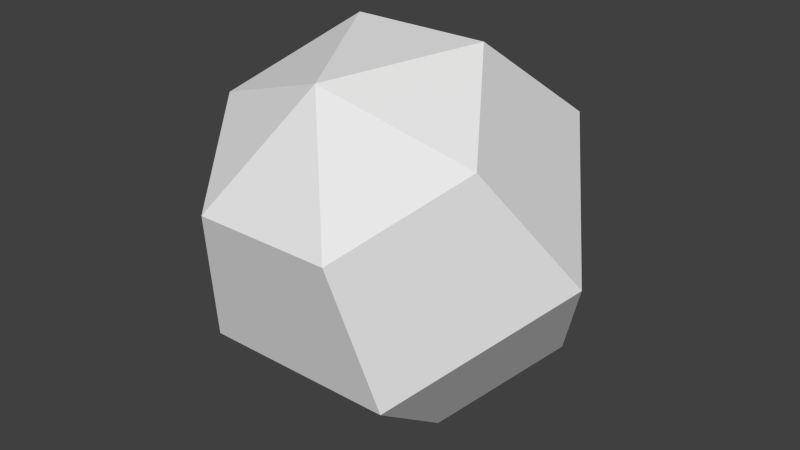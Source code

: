 # Source: slime3.blend  (saved by Blender 2.76.0; exported with 4.5.12 LTS)
import bpy
from mathutils import Matrix  # noqa: F401  (used for matrix-valued properties, if any)

bpy.ops.wm.read_factory_settings(use_empty=True)
scene = bpy.context.scene
scene.name = 'Scene'

# ---- collections
col_collection_2 = bpy.data.collections.new('Collection 2'); scene.collection.children.link(col_collection_2)

# ---- world
world_world = bpy.data.worlds.new('World'); scene.world = world_world
world_world.color = (0.05088, 0.05088, 0.05088)
world_world.use_sun_shadow = False
world_world.sun_shadow_jitter_overblur = 0.0
world_world.cycles.sampling_method = 'MANUAL'
world_world.cycles.sample_map_resolution = 256

# ---- meshes
me_sphere = bpy.data.meshes.new('Sphere')
me_sphere.from_pydata([(-0.2547, -0.1372, 0.5586), (-0.3602, -2.464e-08, 0.3441), (-0.2547, 0.1372, 0.1296), (4.483e-08, 0.1941, 0.0407), (-0.1273, 0.04854, 0.6775), (-0.1801, 0.2627, 0.5122), (-0.1273, 0.323, 0.2484), (0.1273, 0.04854, 0.6775), (0.1801, 0.2627, 0.5122), (0.1273, 0.323, 0.2484), (0.2547, -0.1372, 0.5586), (0.3602, -7.4e-08, 0.3441), (0.2547, 0.1372, 0.1296), (0.1273, -0.323, 0.4398), (0.1801, -0.2627, 0.176), (0.1273, -0.04854, 0.0107), (2.909e-08, -0.1941, 0.6475), (-0.1273, -0.323, 0.4398), (-0.1801, -0.2627, 0.176), (-0.1273, -0.04854, 0.0107)], [], [(2, 1, 5, 6), (1, 0, 4, 5), (5, 4, 7, 8), (6, 5, 8, 9), (8, 7, 10, 11), (9, 8, 11, 12), (12, 11, 14, 15), (11, 10, 13, 14), (15, 14, 18, 19), (14, 13, 17, 18), (0, 16, 4), (3, 2, 6), (3, 6, 9), (4, 16, 7), (7, 16, 10), (3, 9, 12), (10, 16, 13), (3, 12, 15), (13, 16, 17), (3, 15, 19), (19, 18, 1, 2), (17, 16, 0), (3, 19, 2), (18, 17, 0, 1)])
_uv = me_sphere.uv_layers.new(name='UVMap')
_uv.uv.foreach_set('vector', [0.5342, 0.5194, 0.4736, 0.5176, 0.4798, 0.4535, 0.5341, 0.4616, 0.4736, 0.5176, 0.4134, 0.5021, 0.4255, 0.4455, 0.4798, 0.4535, 0.4798, 0.4535, 0.4255, 0.4455, 0.4254, 0.3877, 0.486, 0.3895, 0.5341, 0.4616, 0.4798, 0.4535, 0.486, 0.3895, 0.5462, 0.405, 0.486, 0.3895, 0.4254, 0.3877, 0.4065, 0.3139, 0.4926, 0.3012, 0.5462, 0.405, 0.486, 0.3895, 0.4926, 0.3012, 0.5794, 0.3344, 0.5794, 0.3344, 0.4926, 0.3012, 0.4979, 0.08619, 0.7086, 0.2029, 0.4926, 0.3012, 0.4065, 0.3139, 0.3158, 0.192, 0.4979, 0.08619, 0.6438, 0.7151, 0.4617, 0.8209, 0.467, 0.6058, 0.5531, 0.5932, 0.4617, 0.8209, 0.251, 0.7041, 0.3802, 0.5726, 0.467, 0.6058, 0.4134, 0.5021, 0.251, 0.4285, 0.4255, 0.4455, 0.7086, 0.4786, 0.5342, 0.5194, 0.5341, 0.4616, 0.7086, 0.4786, 0.5341, 0.4616, 0.5462, 0.405, 0.4255, 0.4455, 0.251, 0.4285, 0.4254, 0.3877, 0.4254, 0.3877, 0.251, 0.4285, 0.4065, 0.3139, 0.7086, 0.4786, 0.5462, 0.405, 0.5794, 0.3344, 0.4065, 0.3139, 0.251, 0.4285, 0.3158, 0.192, 0.7086, 0.4786, 0.5794, 0.3344, 0.7086, 0.2029, 0.251, 0.7041, 0.251, 0.4285, 0.3802, 0.5726, 0.7086, 0.4786, 0.6438, 0.7151, 0.5531, 0.5932, 0.5531, 0.5932, 0.467, 0.6058, 0.4736, 0.5176, 0.5342, 0.5194, 0.3802, 0.5726, 0.251, 0.4285, 0.4134, 0.5021, 0.7086, 0.4786, 0.5531, 0.5932, 0.5342, 0.5194, 0.467, 0.6058, 0.3802, 0.5726, 0.4134, 0.5021, 0.4736, 0.5176])
me_sphere.use_remesh_preserve_volume = False
me_sphere.use_remesh_preserve_attributes = False
me_sphere.use_mirror_vertex_groups = False
me_sphere.update()
arm_armature = bpy.data.armatures.new('Armature')  # bones are not reproduced

# ---- objects
ob_armature = bpy.data.objects.new('Armature', arm_armature)
ob_sphere = bpy.data.objects.new('Sphere', me_sphere)

# ---- transforms, parenting, visibility, modifiers, constraints
ob_armature.location = (0.0, 0.0, 0.0)
ob_armature.lineart.crease_threshold = 0.0
ob_sphere.parent = ob_armature
ob_sphere.location = (0.0, 0.0, 0.0)
ob_sphere.lineart.crease_threshold = 0.0
_vg = ob_sphere.vertex_groups.new(name='Bone')
_vg.add([0, 1, 2, 3, 4, 5, 6, 7, 8, 9, 10, 11, 12, 13, 14, 15, 16, 17, 18, 19], 1.0, 'REPLACE')
_m = ob_sphere.modifiers.new('Armature', 'ARMATURE')
_m.object = ob_armature

# ---- collection membership
col_collection_2.objects.link(ob_armature)
col_collection_2.objects.link(ob_sphere)

# ---- scene / render settings (as saved in the file)
scene.frame_start = 1; scene.frame_end = 10; scene.frame_set(2)
scene.render.engine = 'BLENDER_EEVEE_NEXT'
scene.render.resolution_percentage = 50
scene.render.dither_intensity = 0.0
scene.cycles.use_denoising = False
scene.cycles.samples = 10
scene.cycles.sampling_pattern = 'TABULATED_SOBOL'
scene.cycles.light_sampling_threshold = 0.0
scene.cycles.use_adaptive_sampling = False
scene.cycles.use_light_tree = False
scene.cycles.blur_glossy = 0.0
scene.cycles.pixel_filter_type = 'GAUSSIAN'
scene.cycles.sample_clamp_indirect = 0.0
scene.view_settings.view_transform = 'Standard'
bpy.context.view_layer.update()

# ---- added for rendering (the .blend has no active camera and no usable light): camera, sun
cam_auto = bpy.data.cameras.new('AutoCamera')
cam_auto.lens = 50.0
cam_auto.sensor_width = 36.0
cam_auto.clip_end = 1000.0
ob_auto_camera = bpy.data.objects.new('AutoCamera', cam_auto)
scene.collection.objects.link(ob_auto_camera)
ob_auto_camera.location = (1.08186, -1.29823, 1.20428)
ob_auto_camera.rotation_euler = (1.09748, -7.21219e-08, 0.694738)
scene.camera = ob_auto_camera
light_auto_sun = bpy.data.lights.new('AutoSun', 'SUN')
light_auto_sun.energy = 3.0
light_auto_sun.angle = 0.0523599
ob_auto_sun = bpy.data.objects.new('AutoSun', light_auto_sun)
scene.collection.objects.link(ob_auto_sun)
ob_auto_sun.rotation_euler = (0.872665, 0.174533, 0.523599)
bpy.context.view_layer.update()
